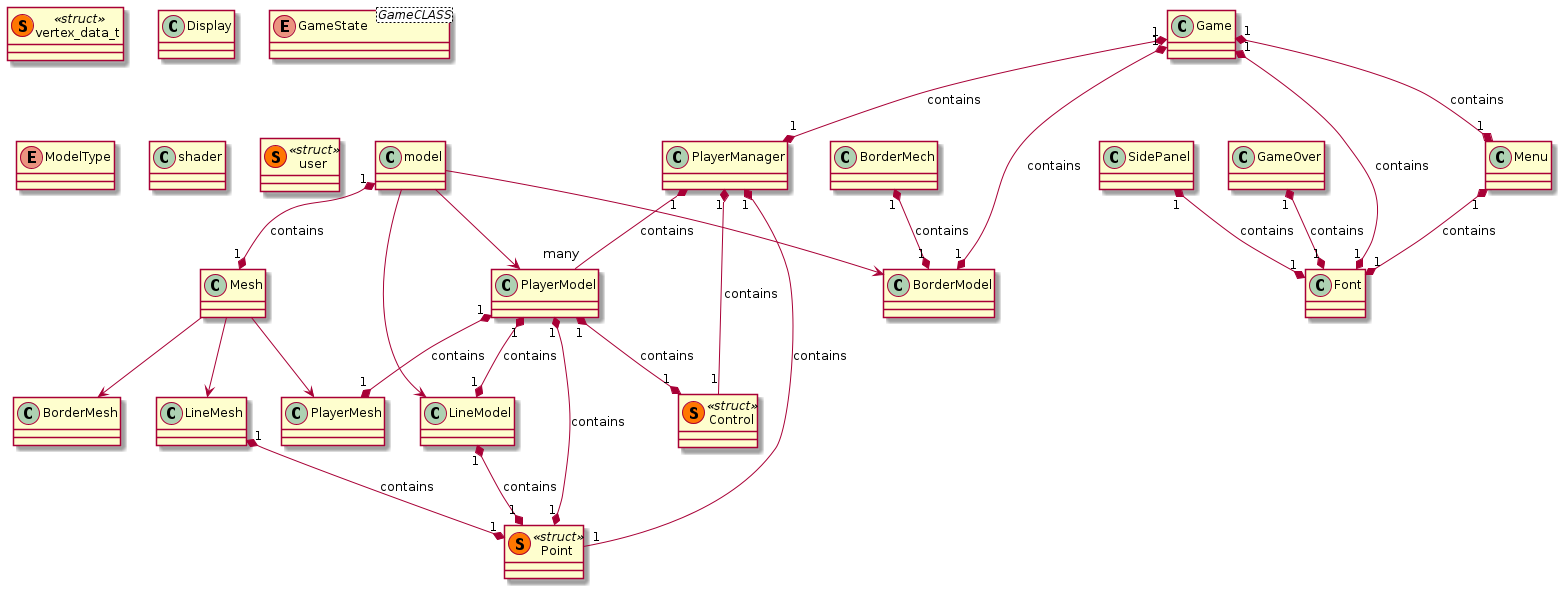

The diagram above was rendered by PlantUML. Its source (embedded in the PNG):
@startuml UML

class Mesh 
Mesh --> BorderMesh
Mesh --> LineMesh
Mesh --> PlayerMesh

class Mesh {

}

class vertex_data_t<<(S,#FF7700)struct>> {

}

BorderMech "1" *--* "1" BorderModel : contains
class BorderMech {

}

class BorderModel {

}
class Display {

}
Game "1" *--* "1" PlayerManager : contains
Game "1" *--* "1" BorderModel : contains
Game "1" *--* "1" Font : contains
Game "1" *--* "1" Menu : contains


class Game {
 

} 
    enum GameState<GameCLASS> {
 
}

LineMesh "1" *--* "1" Point : contains
class LineMesh {

}

LineModel "1" *--* "1" Point : contains
class LineModel {

}
class model
model --> BorderModel
model --> LineModel
model --> PlayerModel

model "1" *--* "1" Mesh : contains
class model {

}
enum ModelType {

}

PlayerManager "1" *-- "many" PlayerModel : contains
PlayerManager "1" *-- "1" Point : contains
PlayerManager "1" *-- "1" Control : contains
class PlayerManager {
 
}

PlayerModel "1" *--* "1" PlayerMesh : contains
PlayerModel "1" *--* "1" Point : contains
PlayerModel "1" *--* "1" LineModel : contains
PlayerModel "1" *--* "1" Control : contains
class PlayerModel {

}
class Control<<(S,#FF7700)struct>>{

}
class Point <<(S,#FF7700)struct>> {

}
class shader {

}
class user<<(S,#FF7700)struct>> {

}

SidePanel "1" *--* "1" Font : contains
class SidePanel {

}
Menu "1" *--* "1" Font : contains

class Menu {

}
class Font {

}

class Control<<(S,#FF7700)struct>> {

}
GameOver "1" *--* "1" Font : contains
class GameOver {

}
@enduml